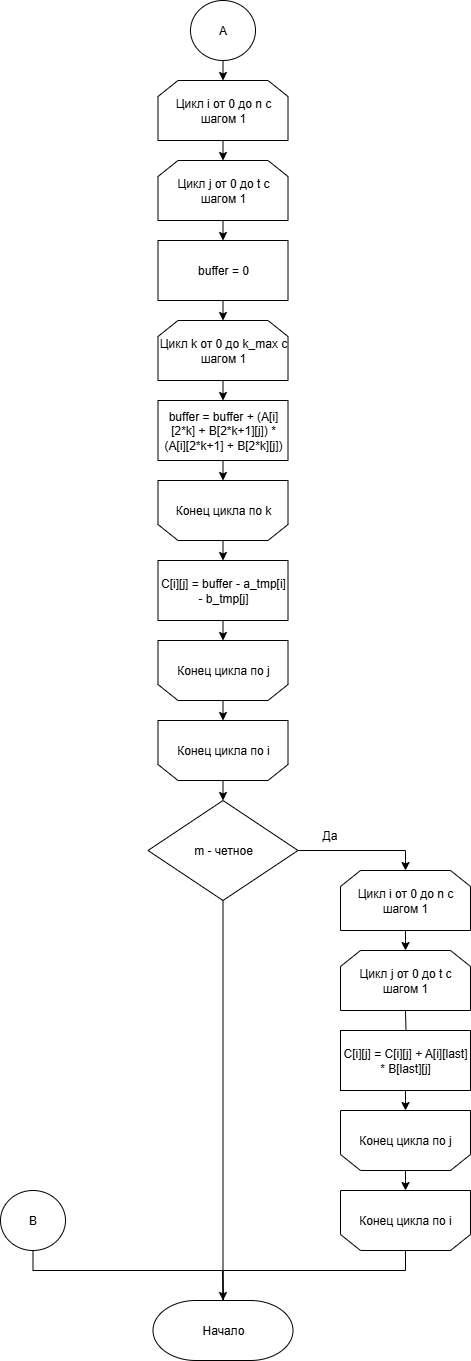

The diagram above was exported from draw.io. Its source (the exported page's mxGraphModel, read from the mxfile embedded in the PNG):
<mxGraphModel dx="2258" dy="914" grid="1" gridSize="10" guides="1" tooltips="1" connect="1" arrows="1" fold="1" page="1" pageScale="1" pageWidth="827" pageHeight="1169" math="0" shadow="0">
  <root>
    <mxCell id="0" />
    <mxCell id="1" parent="0" />
    <mxCell id="T8OnE6bo2jX1yNCL4AIt-72" style="edgeStyle=orthogonalEdgeStyle;rounded=0;orthogonalLoop=1;jettySize=auto;html=1;entryX=0.5;entryY=0;entryDx=0;entryDy=0;strokeWidth=1;" parent="1" target="T8OnE6bo2jX1yNCL4AIt-69" edge="1">
      <mxGeometry relative="1" as="geometry">
        <mxPoint x="362.5" y="390" as="sourcePoint" />
      </mxGeometry>
    </mxCell>
    <mxCell id="T8OnE6bo2jX1yNCL4AIt-14" value="C[i][j] = buffer - a_tmp[i] - b_tmp[j]" style="rounded=0;whiteSpace=wrap;html=1;strokeWidth=1;" parent="1" vertex="1">
      <mxGeometry x="297.5" y="570" width="130" height="60" as="geometry" />
    </mxCell>
    <mxCell id="T8OnE6bo2jX1yNCL4AIt-74" style="edgeStyle=orthogonalEdgeStyle;rounded=0;orthogonalLoop=1;jettySize=auto;html=1;entryX=0.5;entryY=0;entryDx=0;entryDy=0;strokeWidth=1;" parent="1" target="T8OnE6bo2jX1yNCL4AIt-14" edge="1">
      <mxGeometry relative="1" as="geometry">
        <mxPoint x="362.5" y="550" as="sourcePoint" />
      </mxGeometry>
    </mxCell>
    <mxCell id="T8OnE6bo2jX1yNCL4AIt-37" value="А" style="strokeWidth=1;html=1;shape=mxgraph.flowchart.start_2;whiteSpace=wrap;" parent="1" vertex="1">
      <mxGeometry x="330" y="10" width="65" height="60" as="geometry" />
    </mxCell>
    <mxCell id="T8OnE6bo2jX1yNCL4AIt-38" value="B" style="strokeWidth=1;html=1;shape=mxgraph.flowchart.start_2;whiteSpace=wrap;" parent="1" vertex="1">
      <mxGeometry x="140" y="1200" width="65" height="60" as="geometry" />
    </mxCell>
    <mxCell id="T8OnE6bo2jX1yNCL4AIt-70" style="edgeStyle=orthogonalEdgeStyle;rounded=0;orthogonalLoop=1;jettySize=auto;html=1;entryX=0.5;entryY=0;entryDx=0;entryDy=0;strokeWidth=1;" parent="1" target="T8OnE6bo2jX1yNCL4AIt-68" edge="1">
      <mxGeometry relative="1" as="geometry">
        <mxPoint x="362.5" y="230" as="sourcePoint" />
      </mxGeometry>
    </mxCell>
    <mxCell id="T8OnE6bo2jX1yNCL4AIt-43" value="m - четное" style="strokeWidth=1;html=1;shape=mxgraph.flowchart.decision;whiteSpace=wrap;" parent="1" vertex="1">
      <mxGeometry x="287.5" y="810" width="150" height="100" as="geometry" />
    </mxCell>
    <mxCell id="T8OnE6bo2jX1yNCL4AIt-44" value="" style="edgeStyle=orthogonalEdgeStyle;rounded=0;orthogonalLoop=1;jettySize=auto;html=1;strokeWidth=1;" parent="1" target="T8OnE6bo2jX1yNCL4AIt-47" edge="1">
      <mxGeometry relative="1" as="geometry">
        <mxPoint x="545" y="1020" as="sourcePoint" />
      </mxGeometry>
    </mxCell>
    <mxCell id="T8OnE6bo2jX1yNCL4AIt-46" value="" style="edgeStyle=orthogonalEdgeStyle;rounded=0;orthogonalLoop=1;jettySize=auto;html=1;strokeWidth=1;" parent="1" source="T8OnE6bo2jX1yNCL4AIt-47" edge="1">
      <mxGeometry relative="1" as="geometry">
        <mxPoint x="545" y="1120" as="targetPoint" />
      </mxGeometry>
    </mxCell>
    <mxCell id="T8OnE6bo2jX1yNCL4AIt-47" value="C[i][j] = C[i][j] + A[i][last] * B[last][j]" style="rounded=0;whiteSpace=wrap;html=1;strokeWidth=1;" parent="1" vertex="1">
      <mxGeometry x="480" y="1040" width="130" height="60" as="geometry" />
    </mxCell>
    <mxCell id="T8OnE6bo2jX1yNCL4AIt-52" style="edgeStyle=orthogonalEdgeStyle;rounded=0;orthogonalLoop=1;jettySize=auto;html=1;exitX=0.5;exitY=1;exitDx=0;exitDy=0;exitPerimeter=0;entryX=0.5;entryY=0;entryDx=0;entryDy=0;entryPerimeter=0;strokeWidth=1;" parent="1" source="T8OnE6bo2jX1yNCL4AIt-37" edge="1">
      <mxGeometry relative="1" as="geometry">
        <mxPoint x="362.5" y="90" as="targetPoint" />
      </mxGeometry>
    </mxCell>
    <mxCell id="T8OnE6bo2jX1yNCL4AIt-53" style="edgeStyle=orthogonalEdgeStyle;rounded=0;orthogonalLoop=1;jettySize=auto;html=1;exitX=0.5;exitY=1;exitDx=0;exitDy=0;exitPerimeter=0;entryX=0.5;entryY=0;entryDx=0;entryDy=0;entryPerimeter=0;strokeWidth=1;" parent="1" edge="1">
      <mxGeometry relative="1" as="geometry">
        <mxPoint x="362.5" y="150" as="sourcePoint" />
        <mxPoint x="362.5" y="170" as="targetPoint" />
      </mxGeometry>
    </mxCell>
    <mxCell id="T8OnE6bo2jX1yNCL4AIt-57" style="edgeStyle=orthogonalEdgeStyle;rounded=0;orthogonalLoop=1;jettySize=auto;html=1;entryX=0.5;entryY=1;entryDx=0;entryDy=0;entryPerimeter=0;strokeWidth=1;" parent="1" edge="1">
      <mxGeometry relative="1" as="geometry">
        <mxPoint x="362.5" y="710" as="sourcePoint" />
        <mxPoint x="362.5" y="730" as="targetPoint" />
      </mxGeometry>
    </mxCell>
    <mxCell id="T8OnE6bo2jX1yNCL4AIt-58" style="edgeStyle=orthogonalEdgeStyle;rounded=0;orthogonalLoop=1;jettySize=auto;html=1;exitX=1;exitY=0.5;exitDx=0;exitDy=0;exitPerimeter=0;strokeWidth=1;entryX=0.5;entryY=0;entryDx=0;entryDy=0;" parent="1" source="T8OnE6bo2jX1yNCL4AIt-43" target="-oFl2uftkVc7Uf49f8YK-7" edge="1">
      <mxGeometry relative="1" as="geometry">
        <mxPoint x="550" y="860" as="targetPoint" />
        <Array as="points">
          <mxPoint x="545" y="860" />
        </Array>
      </mxGeometry>
    </mxCell>
    <mxCell id="T8OnE6bo2jX1yNCL4AIt-59" style="edgeStyle=orthogonalEdgeStyle;rounded=0;orthogonalLoop=1;jettySize=auto;html=1;exitX=0.5;exitY=1;exitDx=0;exitDy=0;exitPerimeter=0;entryX=0.5;entryY=0;entryDx=0;entryDy=0;entryPerimeter=0;strokeWidth=1;" parent="1" edge="1">
      <mxGeometry relative="1" as="geometry">
        <mxPoint x="545" y="940" as="sourcePoint" />
        <mxPoint x="545" y="960" as="targetPoint" />
      </mxGeometry>
    </mxCell>
    <mxCell id="T8OnE6bo2jX1yNCL4AIt-60" style="edgeStyle=orthogonalEdgeStyle;rounded=0;orthogonalLoop=1;jettySize=auto;html=1;exitX=0.5;exitY=0;exitDx=0;exitDy=0;exitPerimeter=0;entryX=0.5;entryY=1;entryDx=0;entryDy=0;entryPerimeter=0;strokeWidth=1;" parent="1" edge="1">
      <mxGeometry relative="1" as="geometry">
        <mxPoint x="545" y="1180" as="sourcePoint" />
        <mxPoint x="545" y="1200" as="targetPoint" />
      </mxGeometry>
    </mxCell>
    <mxCell id="T8OnE6bo2jX1yNCL4AIt-61" value="Начало" style="strokeWidth=1;html=1;shape=mxgraph.flowchart.terminator;whiteSpace=wrap;" parent="1" vertex="1">
      <mxGeometry x="292.5" y="1310" width="140" height="60" as="geometry" />
    </mxCell>
    <mxCell id="T8OnE6bo2jX1yNCL4AIt-62" style="edgeStyle=orthogonalEdgeStyle;rounded=0;orthogonalLoop=1;jettySize=auto;html=1;entryX=0.5;entryY=0;entryDx=0;entryDy=0;entryPerimeter=0;strokeWidth=1;exitX=0.5;exitY=1;exitDx=0;exitDy=0;exitPerimeter=0;" parent="1" target="T8OnE6bo2jX1yNCL4AIt-61" edge="1" source="T8OnE6bo2jX1yNCL4AIt-43">
      <mxGeometry relative="1" as="geometry">
        <mxPoint x="362.5" y="890" as="sourcePoint" />
      </mxGeometry>
    </mxCell>
    <mxCell id="T8OnE6bo2jX1yNCL4AIt-65" style="edgeStyle=orthogonalEdgeStyle;rounded=0;orthogonalLoop=1;jettySize=auto;html=1;endArrow=none;endFill=0;exitX=0.5;exitY=0;exitDx=0;exitDy=0;exitPerimeter=0;strokeWidth=1;" parent="1" edge="1">
      <mxGeometry relative="1" as="geometry">
        <mxPoint x="545" y="1260" as="sourcePoint" />
        <mxPoint x="363" y="1310" as="targetPoint" />
        <Array as="points">
          <mxPoint x="545" y="1280" />
          <mxPoint x="362" y="1280" />
        </Array>
      </mxGeometry>
    </mxCell>
    <mxCell id="T8OnE6bo2jX1yNCL4AIt-66" style="edgeStyle=orthogonalEdgeStyle;rounded=0;orthogonalLoop=1;jettySize=auto;html=1;entryX=0.5;entryY=0;entryDx=0;entryDy=0;entryPerimeter=0;endArrow=none;endFill=0;strokeWidth=1;" parent="1" source="T8OnE6bo2jX1yNCL4AIt-38" target="T8OnE6bo2jX1yNCL4AIt-61" edge="1">
      <mxGeometry relative="1" as="geometry">
        <Array as="points">
          <mxPoint x="172" y="1280" />
          <mxPoint x="362" y="1280" />
        </Array>
      </mxGeometry>
    </mxCell>
    <mxCell id="T8OnE6bo2jX1yNCL4AIt-67" value="Да" style="text;strokeColor=none;align=left;fillColor=none;html=1;verticalAlign=middle;whiteSpace=wrap;rounded=0;strokeWidth=1;" parent="1" vertex="1">
      <mxGeometry x="460" y="830" width="30" height="30" as="geometry" />
    </mxCell>
    <mxCell id="T8OnE6bo2jX1yNCL4AIt-68" value="buffer = 0" style="rounded=0;whiteSpace=wrap;html=1;strokeWidth=1;" parent="1" vertex="1">
      <mxGeometry x="297.5" y="250" width="130" height="60" as="geometry" />
    </mxCell>
    <mxCell id="T8OnE6bo2jX1yNCL4AIt-69" value="buffer = buffer + (A[i][2*k] + B[2*k+1][j]) * (A[i][2*k+1] + B[2*k][j])" style="rounded=0;whiteSpace=wrap;html=1;strokeWidth=1;" parent="1" vertex="1">
      <mxGeometry x="297.5" y="410" width="130" height="60" as="geometry" />
    </mxCell>
    <mxCell id="T8OnE6bo2jX1yNCL4AIt-71" style="edgeStyle=orthogonalEdgeStyle;rounded=0;orthogonalLoop=1;jettySize=auto;html=1;entryX=0.5;entryY=0;entryDx=0;entryDy=0;entryPerimeter=0;strokeWidth=1;" parent="1" source="T8OnE6bo2jX1yNCL4AIt-68" edge="1">
      <mxGeometry relative="1" as="geometry">
        <mxPoint x="362.5" y="330" as="targetPoint" />
      </mxGeometry>
    </mxCell>
    <mxCell id="T8OnE6bo2jX1yNCL4AIt-73" style="edgeStyle=orthogonalEdgeStyle;rounded=0;orthogonalLoop=1;jettySize=auto;html=1;entryX=0.5;entryY=1;entryDx=0;entryDy=0;entryPerimeter=0;strokeWidth=1;" parent="1" source="T8OnE6bo2jX1yNCL4AIt-69" edge="1">
      <mxGeometry relative="1" as="geometry">
        <mxPoint x="362.5" y="490" as="targetPoint" />
      </mxGeometry>
    </mxCell>
    <mxCell id="T8OnE6bo2jX1yNCL4AIt-75" style="edgeStyle=orthogonalEdgeStyle;rounded=0;orthogonalLoop=1;jettySize=auto;html=1;entryX=0.5;entryY=1;entryDx=0;entryDy=0;entryPerimeter=0;strokeWidth=1;" parent="1" source="T8OnE6bo2jX1yNCL4AIt-14" edge="1">
      <mxGeometry relative="1" as="geometry">
        <mxPoint x="362.5" y="650" as="targetPoint" />
      </mxGeometry>
    </mxCell>
    <mxCell id="T8OnE6bo2jX1yNCL4AIt-77" style="edgeStyle=orthogonalEdgeStyle;rounded=0;orthogonalLoop=1;jettySize=auto;html=1;entryX=0.5;entryY=0;entryDx=0;entryDy=0;entryPerimeter=0;strokeWidth=1;" parent="1" target="T8OnE6bo2jX1yNCL4AIt-43" edge="1">
      <mxGeometry relative="1" as="geometry">
        <mxPoint x="362.5" y="790" as="sourcePoint" />
      </mxGeometry>
    </mxCell>
    <mxCell id="-oFl2uftkVc7Uf49f8YK-1" value="Цикл i от 0 до n с шагом 1" style="shape=loopLimit;whiteSpace=wrap;html=1;" parent="1" vertex="1">
      <mxGeometry x="297.5" y="90" width="130" height="60" as="geometry" />
    </mxCell>
    <mxCell id="-oFl2uftkVc7Uf49f8YK-2" value="Цикл j от 0 до t с шагом 1" style="shape=loopLimit;whiteSpace=wrap;html=1;" parent="1" vertex="1">
      <mxGeometry x="297.5" y="170" width="130" height="60" as="geometry" />
    </mxCell>
    <mxCell id="-oFl2uftkVc7Uf49f8YK-3" value="Цикл k от 0 до k_max с шагом 1" style="shape=loopLimit;whiteSpace=wrap;html=1;" parent="1" vertex="1">
      <mxGeometry x="297.5" y="330" width="130" height="60" as="geometry" />
    </mxCell>
    <mxCell id="-oFl2uftkVc7Uf49f8YK-4" value="Конец цикла по k" style="shape=loopLimit;whiteSpace=wrap;html=1;flipV=1;" parent="1" vertex="1">
      <mxGeometry x="297.5" y="490" width="130" height="60" as="geometry" />
    </mxCell>
    <mxCell id="-oFl2uftkVc7Uf49f8YK-5" value="Конец цикла по j" style="shape=loopLimit;whiteSpace=wrap;html=1;flipV=1;" parent="1" vertex="1">
      <mxGeometry x="297.5" y="650" width="130" height="60" as="geometry" />
    </mxCell>
    <mxCell id="-oFl2uftkVc7Uf49f8YK-6" value="Конец цикла по i" style="shape=loopLimit;whiteSpace=wrap;html=1;flipV=1;" parent="1" vertex="1">
      <mxGeometry x="297.5" y="730" width="130" height="60" as="geometry" />
    </mxCell>
    <mxCell id="-oFl2uftkVc7Uf49f8YK-7" value="Цикл i от 0 до n с шагом 1" style="shape=loopLimit;whiteSpace=wrap;html=1;" parent="1" vertex="1">
      <mxGeometry x="480" y="880" width="130" height="60" as="geometry" />
    </mxCell>
    <mxCell id="-oFl2uftkVc7Uf49f8YK-8" value="Цикл j от 0 до t с шагом 1" style="shape=loopLimit;whiteSpace=wrap;html=1;" parent="1" vertex="1">
      <mxGeometry x="480" y="960" width="130" height="60" as="geometry" />
    </mxCell>
    <mxCell id="-oFl2uftkVc7Uf49f8YK-9" value="Конец цикла по j" style="shape=loopLimit;whiteSpace=wrap;html=1;flipV=1;" parent="1" vertex="1">
      <mxGeometry x="480" y="1120" width="130" height="60" as="geometry" />
    </mxCell>
    <mxCell id="-oFl2uftkVc7Uf49f8YK-10" value="Конец цикла по i" style="shape=loopLimit;whiteSpace=wrap;html=1;flipV=1;" parent="1" vertex="1">
      <mxGeometry x="480" y="1200" width="130" height="60" as="geometry" />
    </mxCell>
  </root>
</mxGraphModel>